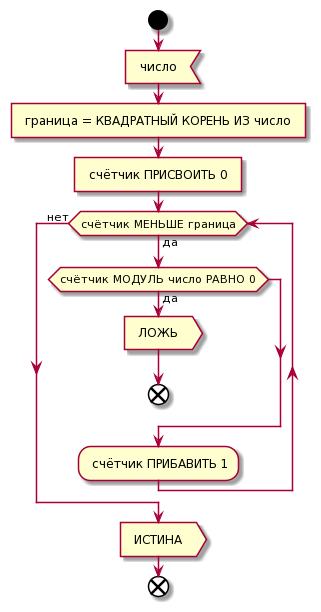

The diagram above was rendered by PlantUML. Its source (embedded in the PNG):
@startuml
start

: число <
: граница = КВАДРАТНЫЙ КОРЕНЬ ИЗ число ]
: счётчик ПРИСВОИТЬ 0 ]

while (счётчик МЕНЬШЕ граница) is (да)
    if (счётчик МОДУЛЬ число РАВНО 0) then (да)
        : ЛОЖЬ >
        end
    endif

    : счётчик ПРИБАВИТЬ 1;
endwhile (нет)

: ИСТИНА >

end
@enduml